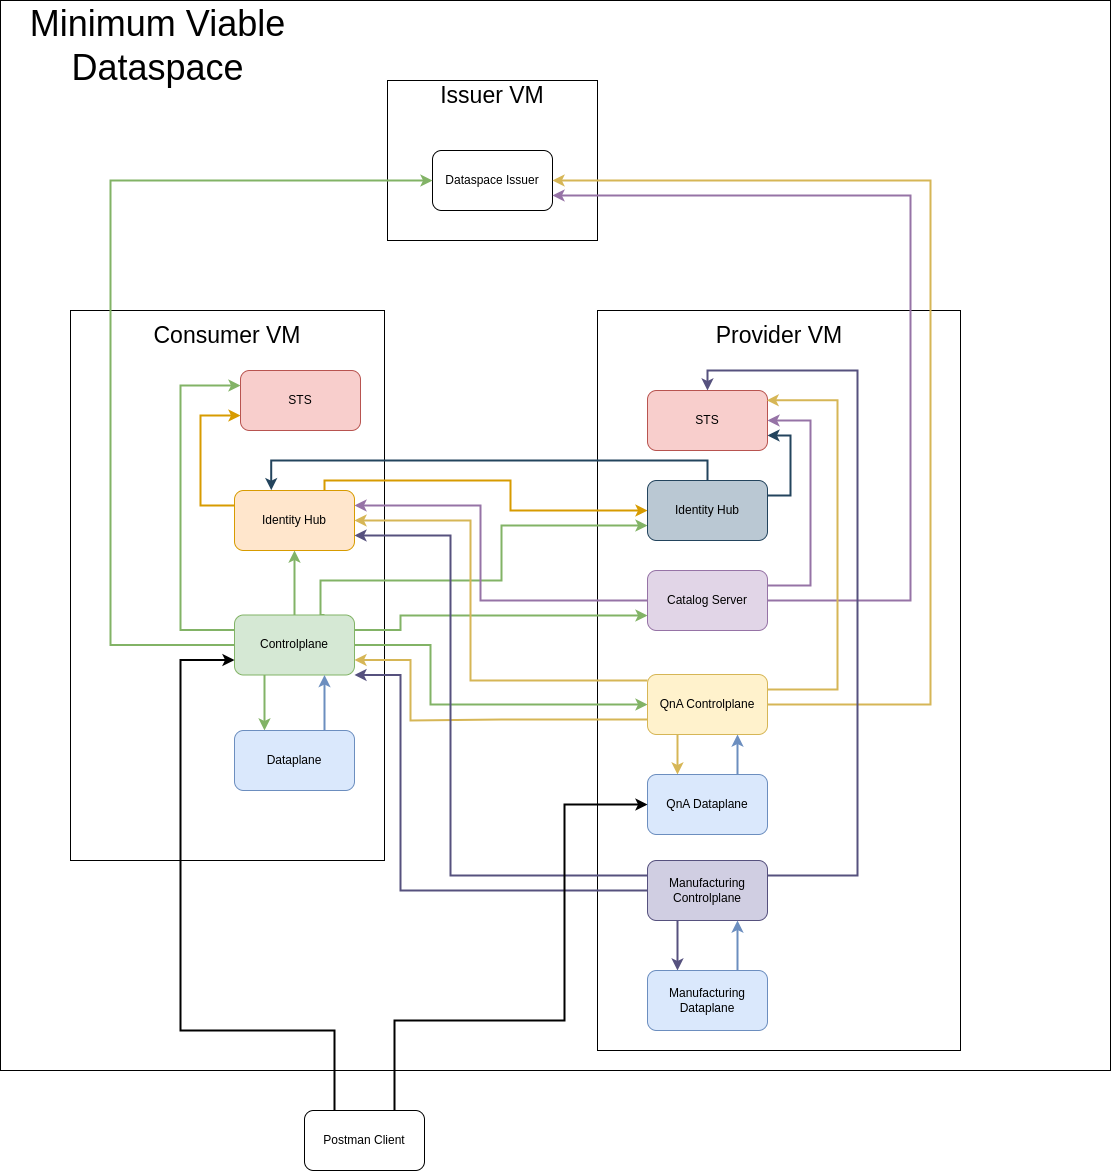

The diagram above was exported from draw.io. Its source (the exported page's mxGraphModel, read from the mxfile embedded in the PNG):
<mxGraphModel dx="2040" dy="1204" grid="1" gridSize="10" guides="1" tooltips="1" connect="1" arrows="1" fold="1" page="1" pageScale="1" pageWidth="850" pageHeight="1100" math="0" shadow="0">
  <root>
    <mxCell id="0" />
    <mxCell id="1" parent="0" />
    <mxCell id="f-BwreHBT0_6jM5Udkur-1" value="" style="rounded=0;whiteSpace=wrap;html=1;" vertex="1" parent="1">
      <mxGeometry x="60" y="10" width="1110" height="1070" as="geometry" />
    </mxCell>
    <mxCell id="f-BwreHBT0_6jM5Udkur-2" value="" style="rounded=0;whiteSpace=wrap;html=1;" vertex="1" parent="1">
      <mxGeometry x="447" y="90" width="210" height="160" as="geometry" />
    </mxCell>
    <mxCell id="f-BwreHBT0_6jM5Udkur-3" value="&lt;font style=&quot;font-size: 23px;&quot;&gt;Issuer VM&lt;/font&gt;" style="text;html=1;align=center;verticalAlign=middle;whiteSpace=wrap;rounded=0;" vertex="1" parent="1">
      <mxGeometry x="479" y="90" width="146" height="30" as="geometry" />
    </mxCell>
    <mxCell id="f-BwreHBT0_6jM5Udkur-4" value="" style="rounded=0;whiteSpace=wrap;html=1;" vertex="1" parent="1">
      <mxGeometry x="130" y="320" width="314" height="550" as="geometry" />
    </mxCell>
    <mxCell id="f-BwreHBT0_6jM5Udkur-5" value="&lt;font style=&quot;font-size: 23px;&quot;&gt;Consumer VM&lt;/font&gt;" style="text;html=1;align=center;verticalAlign=middle;whiteSpace=wrap;rounded=0;" vertex="1" parent="1">
      <mxGeometry x="210" y="330" width="154" height="30" as="geometry" />
    </mxCell>
    <mxCell id="f-BwreHBT0_6jM5Udkur-6" value="" style="rounded=0;whiteSpace=wrap;html=1;" vertex="1" parent="1">
      <mxGeometry x="657" y="320" width="363" height="740" as="geometry" />
    </mxCell>
    <mxCell id="f-BwreHBT0_6jM5Udkur-7" value="&lt;font style=&quot;font-size: 23px;&quot;&gt;Provider VM&lt;/font&gt;" style="text;html=1;align=center;verticalAlign=middle;whiteSpace=wrap;rounded=0;" vertex="1" parent="1">
      <mxGeometry x="761.5" y="330" width="154" height="30" as="geometry" />
    </mxCell>
    <mxCell id="f-BwreHBT0_6jM5Udkur-8" value="Dataspace Issuer" style="rounded=1;whiteSpace=wrap;html=1;" vertex="1" parent="1">
      <mxGeometry x="492" y="160" width="120" height="60" as="geometry" />
    </mxCell>
    <mxCell id="f-BwreHBT0_6jM5Udkur-9" value="STS" style="rounded=1;whiteSpace=wrap;html=1;fillColor=#f8cecc;strokeColor=#b85450;" vertex="1" parent="1">
      <mxGeometry x="300" y="380" width="120" height="60" as="geometry" />
    </mxCell>
    <mxCell id="f-BwreHBT0_6jM5Udkur-10" style="edgeStyle=orthogonalEdgeStyle;rounded=0;orthogonalLoop=1;jettySize=auto;html=1;entryX=0;entryY=0.75;entryDx=0;entryDy=0;strokeWidth=2;fillColor=#ffe6cc;strokeColor=#d79b00;exitX=0;exitY=0.25;exitDx=0;exitDy=0;" edge="1" parent="1" source="f-BwreHBT0_6jM5Udkur-12" target="f-BwreHBT0_6jM5Udkur-9">
      <mxGeometry relative="1" as="geometry">
        <Array as="points">
          <mxPoint x="260" y="515" />
          <mxPoint x="260" y="425" />
        </Array>
      </mxGeometry>
    </mxCell>
    <mxCell id="f-BwreHBT0_6jM5Udkur-11" style="edgeStyle=orthogonalEdgeStyle;rounded=0;orthogonalLoop=1;jettySize=auto;html=1;exitX=0.75;exitY=0;exitDx=0;exitDy=0;entryX=0;entryY=0.5;entryDx=0;entryDy=0;fillColor=#ffe6cc;strokeColor=#d79b00;strokeWidth=2;" edge="1" parent="1" source="f-BwreHBT0_6jM5Udkur-12" target="f-BwreHBT0_6jM5Udkur-26">
      <mxGeometry relative="1" as="geometry">
        <Array as="points">
          <mxPoint x="384" y="490" />
          <mxPoint x="570" y="490" />
          <mxPoint x="570" y="520" />
        </Array>
      </mxGeometry>
    </mxCell>
    <mxCell id="f-BwreHBT0_6jM5Udkur-12" value="Identity Hub" style="rounded=1;whiteSpace=wrap;html=1;fillColor=#ffe6cc;strokeColor=#d79b00;" vertex="1" parent="1">
      <mxGeometry x="294" y="500" width="120" height="60" as="geometry" />
    </mxCell>
    <mxCell id="f-BwreHBT0_6jM5Udkur-13" style="edgeStyle=orthogonalEdgeStyle;rounded=0;orthogonalLoop=1;jettySize=auto;html=1;entryX=0;entryY=0.25;entryDx=0;entryDy=0;strokeWidth=2;fillColor=#d5e8d4;strokeColor=#82b366;exitX=0;exitY=0.25;exitDx=0;exitDy=0;" edge="1" parent="1" source="f-BwreHBT0_6jM5Udkur-20" target="f-BwreHBT0_6jM5Udkur-9">
      <mxGeometry relative="1" as="geometry">
        <Array as="points">
          <mxPoint x="240" y="639" />
          <mxPoint x="240" y="395" />
        </Array>
      </mxGeometry>
    </mxCell>
    <mxCell id="f-BwreHBT0_6jM5Udkur-14" style="edgeStyle=orthogonalEdgeStyle;rounded=0;orthogonalLoop=1;jettySize=auto;html=1;entryX=0.25;entryY=0;entryDx=0;entryDy=0;exitX=0.25;exitY=1;exitDx=0;exitDy=0;strokeWidth=2;fillColor=#d5e8d4;strokeColor=#82b366;" edge="1" parent="1" source="f-BwreHBT0_6jM5Udkur-20" target="f-BwreHBT0_6jM5Udkur-22">
      <mxGeometry relative="1" as="geometry" />
    </mxCell>
    <mxCell id="f-BwreHBT0_6jM5Udkur-15" style="edgeStyle=orthogonalEdgeStyle;rounded=0;orthogonalLoop=1;jettySize=auto;html=1;entryX=0;entryY=0.5;entryDx=0;entryDy=0;exitX=1;exitY=0.5;exitDx=0;exitDy=0;strokeWidth=2;fillColor=#d5e8d4;strokeColor=#82b366;" edge="1" parent="1" source="f-BwreHBT0_6jM5Udkur-20" target="f-BwreHBT0_6jM5Udkur-35">
      <mxGeometry relative="1" as="geometry">
        <Array as="points">
          <mxPoint x="490" y="655" />
          <mxPoint x="490" y="714" />
        </Array>
      </mxGeometry>
    </mxCell>
    <mxCell id="f-BwreHBT0_6jM5Udkur-16" style="edgeStyle=orthogonalEdgeStyle;rounded=0;orthogonalLoop=1;jettySize=auto;html=1;entryX=0.5;entryY=1;entryDx=0;entryDy=0;strokeWidth=2;fillColor=#d5e8d4;strokeColor=#82b366;" edge="1" parent="1" source="f-BwreHBT0_6jM5Udkur-20" target="f-BwreHBT0_6jM5Udkur-12">
      <mxGeometry relative="1" as="geometry" />
    </mxCell>
    <mxCell id="f-BwreHBT0_6jM5Udkur-17" style="edgeStyle=orthogonalEdgeStyle;rounded=0;orthogonalLoop=1;jettySize=auto;html=1;entryX=0;entryY=0.75;entryDx=0;entryDy=0;exitX=1;exitY=0.25;exitDx=0;exitDy=0;strokeWidth=2;fillColor=#d5e8d4;strokeColor=#82b366;" edge="1" parent="1" source="f-BwreHBT0_6jM5Udkur-20" target="f-BwreHBT0_6jM5Udkur-30">
      <mxGeometry relative="1" as="geometry">
        <Array as="points">
          <mxPoint x="460" y="639" />
          <mxPoint x="460" y="625" />
        </Array>
      </mxGeometry>
    </mxCell>
    <mxCell id="f-BwreHBT0_6jM5Udkur-18" style="edgeStyle=orthogonalEdgeStyle;rounded=0;orthogonalLoop=1;jettySize=auto;html=1;entryX=0;entryY=0.5;entryDx=0;entryDy=0;strokeWidth=2;fillColor=#d5e8d4;strokeColor=#82b366;" edge="1" parent="1" source="f-BwreHBT0_6jM5Udkur-20" target="f-BwreHBT0_6jM5Udkur-8">
      <mxGeometry relative="1" as="geometry">
        <Array as="points">
          <mxPoint x="170" y="655" />
          <mxPoint x="170" y="190" />
        </Array>
      </mxGeometry>
    </mxCell>
    <mxCell id="f-BwreHBT0_6jM5Udkur-19" style="edgeStyle=orthogonalEdgeStyle;rounded=0;orthogonalLoop=1;jettySize=auto;html=1;entryX=0;entryY=0.75;entryDx=0;entryDy=0;exitX=0.75;exitY=0;exitDx=0;exitDy=0;strokeWidth=2;fillColor=#d5e8d4;strokeColor=#82b366;" edge="1" parent="1" source="f-BwreHBT0_6jM5Udkur-20" target="f-BwreHBT0_6jM5Udkur-26">
      <mxGeometry relative="1" as="geometry">
        <Array as="points">
          <mxPoint x="380" y="625" />
          <mxPoint x="380" y="590" />
          <mxPoint x="561" y="590" />
          <mxPoint x="561" y="535" />
        </Array>
      </mxGeometry>
    </mxCell>
    <mxCell id="f-BwreHBT0_6jM5Udkur-20" value="Controlplane" style="rounded=1;whiteSpace=wrap;html=1;fillColor=#d5e8d4;strokeColor=#82b366;" vertex="1" parent="1">
      <mxGeometry x="294" y="624.5" width="120" height="60" as="geometry" />
    </mxCell>
    <mxCell id="f-BwreHBT0_6jM5Udkur-21" value="" style="edgeStyle=orthogonalEdgeStyle;rounded=0;orthogonalLoop=1;jettySize=auto;html=1;entryX=0.75;entryY=1;entryDx=0;entryDy=0;exitX=0.75;exitY=0;exitDx=0;exitDy=0;strokeWidth=2;fillColor=#dae8fc;strokeColor=#6c8ebf;" edge="1" parent="1" source="f-BwreHBT0_6jM5Udkur-22" target="f-BwreHBT0_6jM5Udkur-20">
      <mxGeometry relative="1" as="geometry" />
    </mxCell>
    <mxCell id="f-BwreHBT0_6jM5Udkur-22" value="Dataplane" style="rounded=1;whiteSpace=wrap;html=1;fillColor=#dae8fc;strokeColor=#6c8ebf;" vertex="1" parent="1">
      <mxGeometry x="294" y="740" width="120" height="60" as="geometry" />
    </mxCell>
    <mxCell id="f-BwreHBT0_6jM5Udkur-23" value="STS" style="rounded=1;whiteSpace=wrap;html=1;fillColor=#f8cecc;strokeColor=#b85450;" vertex="1" parent="1">
      <mxGeometry x="707" y="400" width="120" height="60" as="geometry" />
    </mxCell>
    <mxCell id="f-BwreHBT0_6jM5Udkur-24" style="edgeStyle=orthogonalEdgeStyle;rounded=0;orthogonalLoop=1;jettySize=auto;html=1;entryX=1;entryY=0.75;entryDx=0;entryDy=0;strokeWidth=2;fillColor=#bac8d3;strokeColor=#23445d;exitX=1;exitY=0.25;exitDx=0;exitDy=0;" edge="1" parent="1" source="f-BwreHBT0_6jM5Udkur-26" target="f-BwreHBT0_6jM5Udkur-23">
      <mxGeometry relative="1" as="geometry">
        <Array as="points">
          <mxPoint x="850" y="505" />
          <mxPoint x="850" y="445" />
        </Array>
      </mxGeometry>
    </mxCell>
    <mxCell id="f-BwreHBT0_6jM5Udkur-25" style="edgeStyle=orthogonalEdgeStyle;rounded=0;orthogonalLoop=1;jettySize=auto;html=1;fillColor=#bac8d3;strokeColor=#23445d;strokeWidth=2;entryX=0.306;entryY=-0.006;entryDx=0;entryDy=0;entryPerimeter=0;" edge="1" parent="1" source="f-BwreHBT0_6jM5Udkur-26" target="f-BwreHBT0_6jM5Udkur-12">
      <mxGeometry relative="1" as="geometry">
        <mxPoint x="330" y="490" as="targetPoint" />
        <Array as="points">
          <mxPoint x="767" y="470" />
          <mxPoint x="331" y="470" />
        </Array>
      </mxGeometry>
    </mxCell>
    <mxCell id="f-BwreHBT0_6jM5Udkur-26" value="Identity Hub" style="rounded=1;whiteSpace=wrap;html=1;fillColor=#bac8d3;strokeColor=#23445d;" vertex="1" parent="1">
      <mxGeometry x="707" y="490" width="120" height="60" as="geometry" />
    </mxCell>
    <mxCell id="f-BwreHBT0_6jM5Udkur-27" style="edgeStyle=orthogonalEdgeStyle;rounded=0;orthogonalLoop=1;jettySize=auto;html=1;entryX=1;entryY=0.5;entryDx=0;entryDy=0;strokeWidth=2;fillColor=#e1d5e7;strokeColor=#9673a6;exitX=1;exitY=0.25;exitDx=0;exitDy=0;" edge="1" parent="1" source="f-BwreHBT0_6jM5Udkur-30" target="f-BwreHBT0_6jM5Udkur-23">
      <mxGeometry relative="1" as="geometry">
        <Array as="points">
          <mxPoint x="870" y="595" />
          <mxPoint x="870" y="430" />
        </Array>
      </mxGeometry>
    </mxCell>
    <mxCell id="f-BwreHBT0_6jM5Udkur-28" style="edgeStyle=orthogonalEdgeStyle;rounded=0;orthogonalLoop=1;jettySize=auto;html=1;entryX=1;entryY=0.25;entryDx=0;entryDy=0;strokeWidth=2;fillColor=#e1d5e7;strokeColor=#9673a6;" edge="1" parent="1" source="f-BwreHBT0_6jM5Udkur-30" target="f-BwreHBT0_6jM5Udkur-12">
      <mxGeometry relative="1" as="geometry">
        <Array as="points">
          <mxPoint x="540" y="610" />
          <mxPoint x="540" y="515" />
        </Array>
      </mxGeometry>
    </mxCell>
    <mxCell id="f-BwreHBT0_6jM5Udkur-29" style="edgeStyle=orthogonalEdgeStyle;rounded=0;orthogonalLoop=1;jettySize=auto;html=1;entryX=1;entryY=0.75;entryDx=0;entryDy=0;strokeWidth=2;fillColor=#e1d5e7;strokeColor=#9673a6;" edge="1" parent="1" source="f-BwreHBT0_6jM5Udkur-30" target="f-BwreHBT0_6jM5Udkur-8">
      <mxGeometry relative="1" as="geometry">
        <Array as="points">
          <mxPoint x="970" y="610" />
          <mxPoint x="970" y="205" />
        </Array>
      </mxGeometry>
    </mxCell>
    <mxCell id="f-BwreHBT0_6jM5Udkur-30" value="Catalog Server" style="rounded=1;whiteSpace=wrap;html=1;fillColor=#e1d5e7;strokeColor=#9673a6;" vertex="1" parent="1">
      <mxGeometry x="707" y="580" width="120" height="60" as="geometry" />
    </mxCell>
    <mxCell id="f-BwreHBT0_6jM5Udkur-31" value="" style="edgeStyle=orthogonalEdgeStyle;rounded=0;orthogonalLoop=1;jettySize=auto;html=1;entryX=0.25;entryY=0;entryDx=0;entryDy=0;exitX=0.25;exitY=1;exitDx=0;exitDy=0;fillColor=#fff2cc;strokeColor=#d6b656;strokeWidth=2;" edge="1" parent="1" source="f-BwreHBT0_6jM5Udkur-35" target="f-BwreHBT0_6jM5Udkur-37">
      <mxGeometry relative="1" as="geometry" />
    </mxCell>
    <mxCell id="f-BwreHBT0_6jM5Udkur-32" style="edgeStyle=orthogonalEdgeStyle;rounded=0;orthogonalLoop=1;jettySize=auto;html=1;entryX=1;entryY=0.75;entryDx=0;entryDy=0;strokeWidth=2;exitX=0;exitY=0.75;exitDx=0;exitDy=0;fillColor=#fff2cc;strokeColor=#d6b656;" edge="1" parent="1" source="f-BwreHBT0_6jM5Udkur-35" target="f-BwreHBT0_6jM5Udkur-20">
      <mxGeometry relative="1" as="geometry">
        <Array as="points">
          <mxPoint x="561" y="729" />
          <mxPoint x="561" y="730" />
          <mxPoint x="470" y="730" />
          <mxPoint x="470" y="670" />
        </Array>
      </mxGeometry>
    </mxCell>
    <mxCell id="f-BwreHBT0_6jM5Udkur-33" style="edgeStyle=orthogonalEdgeStyle;rounded=0;orthogonalLoop=1;jettySize=auto;html=1;entryX=1;entryY=0.5;entryDx=0;entryDy=0;strokeWidth=2;fillColor=#fff2cc;strokeColor=#d6b656;" edge="1" parent="1" source="f-BwreHBT0_6jM5Udkur-35" target="f-BwreHBT0_6jM5Udkur-12">
      <mxGeometry relative="1" as="geometry">
        <Array as="points">
          <mxPoint x="530" y="690" />
          <mxPoint x="530" y="530" />
        </Array>
      </mxGeometry>
    </mxCell>
    <mxCell id="f-BwreHBT0_6jM5Udkur-34" style="edgeStyle=orthogonalEdgeStyle;rounded=0;orthogonalLoop=1;jettySize=auto;html=1;entryX=1;entryY=0.5;entryDx=0;entryDy=0;strokeWidth=2;fillColor=#fff2cc;strokeColor=#d6b656;" edge="1" parent="1" source="f-BwreHBT0_6jM5Udkur-35" target="f-BwreHBT0_6jM5Udkur-8">
      <mxGeometry relative="1" as="geometry">
        <Array as="points">
          <mxPoint x="990" y="714" />
          <mxPoint x="990" y="190" />
        </Array>
      </mxGeometry>
    </mxCell>
    <mxCell id="f-BwreHBT0_6jM5Udkur-35" value="QnA Controlplane" style="rounded=1;whiteSpace=wrap;html=1;fillColor=#fff2cc;strokeColor=#d6b656;" vertex="1" parent="1">
      <mxGeometry x="707" y="684" width="120" height="60" as="geometry" />
    </mxCell>
    <mxCell id="f-BwreHBT0_6jM5Udkur-36" value="" style="edgeStyle=orthogonalEdgeStyle;rounded=0;orthogonalLoop=1;jettySize=auto;html=1;exitX=0.75;exitY=0;exitDx=0;exitDy=0;entryX=0.75;entryY=1;entryDx=0;entryDy=0;fillColor=#dae8fc;strokeColor=#6c8ebf;strokeWidth=2;" edge="1" parent="1" source="f-BwreHBT0_6jM5Udkur-37" target="f-BwreHBT0_6jM5Udkur-35">
      <mxGeometry relative="1" as="geometry" />
    </mxCell>
    <mxCell id="f-BwreHBT0_6jM5Udkur-37" value="QnA Dataplane" style="rounded=1;whiteSpace=wrap;html=1;fillColor=#dae8fc;strokeColor=#6c8ebf;" vertex="1" parent="1">
      <mxGeometry x="707" y="784" width="120" height="60" as="geometry" />
    </mxCell>
    <mxCell id="f-BwreHBT0_6jM5Udkur-38" value="" style="edgeStyle=orthogonalEdgeStyle;rounded=0;orthogonalLoop=1;jettySize=auto;html=1;entryX=0.25;entryY=0;entryDx=0;entryDy=0;exitX=0.25;exitY=1;exitDx=0;exitDy=0;fillColor=#d0cee2;strokeColor=#56517e;strokeWidth=2;" edge="1" parent="1" source="f-BwreHBT0_6jM5Udkur-42" target="f-BwreHBT0_6jM5Udkur-44">
      <mxGeometry relative="1" as="geometry" />
    </mxCell>
    <mxCell id="f-BwreHBT0_6jM5Udkur-39" style="edgeStyle=orthogonalEdgeStyle;rounded=0;orthogonalLoop=1;jettySize=auto;html=1;entryX=0.5;entryY=0;entryDx=0;entryDy=0;strokeWidth=2;fillColor=#d0cee2;strokeColor=#56517e;exitX=1;exitY=0.25;exitDx=0;exitDy=0;" edge="1" parent="1" source="f-BwreHBT0_6jM5Udkur-42" target="f-BwreHBT0_6jM5Udkur-23">
      <mxGeometry relative="1" as="geometry">
        <Array as="points">
          <mxPoint x="917" y="885" />
          <mxPoint x="917" y="380" />
          <mxPoint x="767" y="380" />
        </Array>
      </mxGeometry>
    </mxCell>
    <mxCell id="f-BwreHBT0_6jM5Udkur-40" style="edgeStyle=orthogonalEdgeStyle;rounded=0;orthogonalLoop=1;jettySize=auto;html=1;entryX=1;entryY=0.75;entryDx=0;entryDy=0;strokeWidth=2;fillColor=#d0cee2;strokeColor=#56517e;exitX=0;exitY=0.25;exitDx=0;exitDy=0;" edge="1" parent="1" source="f-BwreHBT0_6jM5Udkur-42" target="f-BwreHBT0_6jM5Udkur-12">
      <mxGeometry relative="1" as="geometry">
        <Array as="points">
          <mxPoint x="510" y="885" />
          <mxPoint x="510" y="545" />
        </Array>
      </mxGeometry>
    </mxCell>
    <mxCell id="f-BwreHBT0_6jM5Udkur-41" style="edgeStyle=orthogonalEdgeStyle;rounded=0;orthogonalLoop=1;jettySize=auto;html=1;entryX=1;entryY=1;entryDx=0;entryDy=0;strokeWidth=2;fillColor=#76608a;strokeColor=#56517E;" edge="1" parent="1" source="f-BwreHBT0_6jM5Udkur-42" target="f-BwreHBT0_6jM5Udkur-20">
      <mxGeometry relative="1" as="geometry">
        <Array as="points">
          <mxPoint x="460" y="900" />
          <mxPoint x="460" y="685" />
        </Array>
      </mxGeometry>
    </mxCell>
    <mxCell id="f-BwreHBT0_6jM5Udkur-42" value="Manufacturing Controlplane" style="rounded=1;whiteSpace=wrap;html=1;fillColor=#d0cee2;strokeColor=#56517E;" vertex="1" parent="1">
      <mxGeometry x="707" y="870" width="120" height="60" as="geometry" />
    </mxCell>
    <mxCell id="f-BwreHBT0_6jM5Udkur-43" value="" style="edgeStyle=orthogonalEdgeStyle;rounded=0;orthogonalLoop=1;jettySize=auto;html=1;exitX=0.75;exitY=0;exitDx=0;exitDy=0;entryX=0.75;entryY=1;entryDx=0;entryDy=0;fillColor=#dae8fc;strokeColor=#6c8ebf;strokeWidth=2;" edge="1" parent="1" source="f-BwreHBT0_6jM5Udkur-44" target="f-BwreHBT0_6jM5Udkur-42">
      <mxGeometry relative="1" as="geometry" />
    </mxCell>
    <mxCell id="f-BwreHBT0_6jM5Udkur-44" value="Manufacturing Dataplane" style="rounded=1;whiteSpace=wrap;html=1;fillColor=#dae8fc;strokeColor=#6c8ebf;" vertex="1" parent="1">
      <mxGeometry x="707" y="980" width="120" height="60" as="geometry" />
    </mxCell>
    <mxCell id="f-BwreHBT0_6jM5Udkur-45" style="edgeStyle=orthogonalEdgeStyle;rounded=0;orthogonalLoop=1;jettySize=auto;html=1;entryX=0.993;entryY=0.164;entryDx=0;entryDy=0;entryPerimeter=0;strokeWidth=2;fillColor=#fff2cc;strokeColor=#d6b656;exitX=1;exitY=0.25;exitDx=0;exitDy=0;" edge="1" parent="1" source="f-BwreHBT0_6jM5Udkur-35" target="f-BwreHBT0_6jM5Udkur-23">
      <mxGeometry relative="1" as="geometry">
        <Array as="points">
          <mxPoint x="897" y="699" />
          <mxPoint x="897" y="410" />
        </Array>
      </mxGeometry>
    </mxCell>
    <mxCell id="f-BwreHBT0_6jM5Udkur-46" style="edgeStyle=orthogonalEdgeStyle;rounded=0;orthogonalLoop=1;jettySize=auto;html=1;entryX=0;entryY=0.5;entryDx=0;entryDy=0;strokeWidth=2;exitX=0.75;exitY=0;exitDx=0;exitDy=0;" edge="1" parent="1" source="f-BwreHBT0_6jM5Udkur-48" target="f-BwreHBT0_6jM5Udkur-37">
      <mxGeometry relative="1" as="geometry">
        <Array as="points">
          <mxPoint x="454" y="1030" />
          <mxPoint x="624" y="1030" />
          <mxPoint x="624" y="814" />
        </Array>
      </mxGeometry>
    </mxCell>
    <mxCell id="f-BwreHBT0_6jM5Udkur-47" style="edgeStyle=orthogonalEdgeStyle;rounded=0;orthogonalLoop=1;jettySize=auto;html=1;entryX=0;entryY=0.75;entryDx=0;entryDy=0;strokeWidth=2;exitX=0.25;exitY=0;exitDx=0;exitDy=0;" edge="1" parent="1" source="f-BwreHBT0_6jM5Udkur-48" target="f-BwreHBT0_6jM5Udkur-20">
      <mxGeometry relative="1" as="geometry">
        <Array as="points">
          <mxPoint x="394" y="1040" />
          <mxPoint x="240" y="1040" />
          <mxPoint x="240" y="669" />
        </Array>
      </mxGeometry>
    </mxCell>
    <mxCell id="f-BwreHBT0_6jM5Udkur-48" value="Postman Client" style="rounded=1;whiteSpace=wrap;html=1;" vertex="1" parent="1">
      <mxGeometry x="364" y="1120" width="120" height="60" as="geometry" />
    </mxCell>
    <mxCell id="f-BwreHBT0_6jM5Udkur-49" value="&lt;font style=&quot;font-size: 36px;&quot;&gt;Minimum Viable Dataspace&lt;/font&gt;" style="text;html=1;align=center;verticalAlign=middle;whiteSpace=wrap;rounded=0;" vertex="1" parent="1">
      <mxGeometry x="63" y="10" width="309" height="90" as="geometry" />
    </mxCell>
  </root>
</mxGraphModel>